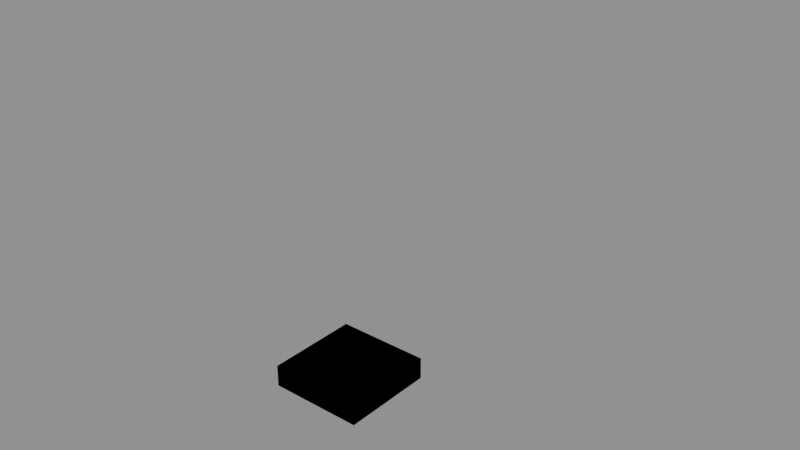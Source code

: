 # Source: disc_faces.blend  (saved by Blender 5.2.44; exported with 4.5.12 LTS)
import bpy
from mathutils import Matrix  # noqa: F401  (used for matrix-valued properties, if any)

bpy.ops.wm.read_factory_settings(use_empty=True)
scene = bpy.context.scene
scene.name = 'Scene'

# ---- images (referenced by path relative to the original .blend; pixels are not part of the script)
import os
ASSET_DIR = os.environ.get("B2B_ASSET_DIR", "")  # directory of the original .blend (textures are referenced by path, not embedded)
HERE = os.path.dirname(os.path.abspath(__file__))  # packed textures are extracted next to this script under _unpacked/

def load_image(name, relpath, width, height, colorspace="sRGB"):
    """Load a texture the original file referenced (path relative to the .blend, or extracted next to this script)."""
    p = next((c for c in (os.path.join(HERE, relpath), os.path.join(ASSET_DIR, relpath)) if relpath and os.path.exists(c)), "")
    if p:
        img = bpy.data.images.load(p, check_existing=True)
        img.name = name
    else:  # same state as the original file: an image datablock whose file is absent (Cycles renders it pink)
        img = bpy.data.images.new(name, width, height)
        img.source = "FILE"
        img.filepath = "//" + (relpath or name)
    img.colorspace_settings.name = colorspace
    return img
img_ozg_disc_stalker_white_co_png = load_image('ozg_disc_stalker_white_co.png', 'ozg_disc_stalker_white_co.png', 1024, 1024, 'sRGB')

# ---- materials (node trees are filled in below, after node groups)
mat_disc = bpy.data.materials.new('disc')
mat_disc.diffuse_color = (0.86, 0.81, 0.7, 1.0)
mat_fire__plastic = bpy.data.materials.new('fire: plastic')
mat_fire__plastic.diffuse_color = (0.8, 0.3, 0.2, 1.0)

# ---- material node trees
mat_disc.use_nodes = True; mat_disc.node_tree.nodes.clear()
_N = mat_disc.node_tree.nodes; _L = mat_disc.node_tree.links
n0 = _N.new('ShaderNodeOutputMaterial'); n0.name = 'Material Output'; n0.location = (400, 0)
n1 = _N.new('ShaderNodeBsdfPrincipled'); n1.name = 'Principled BSDF'; n1.location = (100, 0)
n1.inputs[2].default_value = 0.4
n1.inputs[10].default_value = 0.005
n2 = _N.new('ShaderNodeTexImage'); n2.name = 'picture'; n2.location = (-300, 100)
n2.image = img_ozg_disc_stalker_white_co_png
_L.new(n1.outputs[0], n0.inputs[0])
_L.new(n2.outputs[0], n1.inputs[0])
n0.is_active_output = True
mat_fire__plastic.use_nodes = True; mat_fire__plastic.node_tree.nodes.clear()
_N = mat_fire__plastic.node_tree.nodes; _L = mat_fire__plastic.node_tree.links
n0 = _N.new('ShaderNodeOutputMaterial'); n0.name = 'Material Output'; n0.location = (400, 0)
n1 = _N.new('ShaderNodeBsdfPrincipled'); n1.name = 'Principled BSDF'; n1.location = (100, 0)
n1.inputs[0].default_value = (0.8, 0.3, 0.2, 1.0)
n1.inputs[2].default_value = 0.85
n1.inputs[10].default_value = 0.005
_L.new(n1.outputs[0], n0.inputs[0])
n0.is_active_output = True

# ---- meshes
me_ozg_disc_faces_1 = bpy.data.meshes.new('ozg_disc_faces 1')
me_ozg_disc_faces_1.from_pydata([(0.0, 0.015, 0.0005), (0.003882, 0.01449, 0.0005), (0.003753, 0.01401, 0.0), (0.0, 0.0145, 0.0), (0.0075, 0.01299, 0.0005), (0.00725, 0.01256, 0.0), (0.01061, 0.01061, 0.0005), (0.01025, 0.01025, 0.0), (0.01299, 0.0075, 0.0005), (0.01256, 0.00725, 0.0), (0.01449, 0.003882, 0.0005), (0.01401, 0.003753, 0.0), (0.015, 9.185e-19, 0.0005), (0.0145, 8.879e-19, 0.0), (0.01449, -0.003882, 0.0005), (0.01401, -0.003753, 0.0), (0.01299, -0.0075, 0.0005), (0.01256, -0.00725, 0.0), (0.01061, -0.01061, 0.0005), (0.01025, -0.01025, 0.0), (0.0075, -0.01299, 0.0005), (0.00725, -0.01256, 0.0), (0.003882, -0.01449, 0.0005), (0.003753, -0.01401, 0.0), (1.837e-18, -0.015, 0.0005), (1.776e-18, -0.0145, 0.0), (-0.003882, -0.01449, 0.0005), (-0.003753, -0.01401, 0.0), (-0.0075, -0.01299, 0.0005), (-0.00725, -0.01256, 0.0), (-0.01061, -0.01061, 0.0005), (-0.01025, -0.01025, 0.0), (-0.01299, -0.0075, 0.0005), (-0.01256, -0.00725, 0.0), (-0.01449, -0.003882, 0.0005), (-0.01401, -0.003753, 0.0), (-0.015, -2.755e-18, 0.0005), (-0.0145, -2.664e-18, 0.0), (-0.01449, 0.003882, 0.0005), (-0.01401, 0.003753, 0.0), (-0.01299, 0.0075, 0.0005), (-0.01256, 0.00725, 0.0), (-0.01061, 0.01061, 0.0005), (-0.01025, 0.01025, 0.0), (-0.0075, 0.01299, 0.0005), (-0.00725, 0.01256, 0.0), (-0.003882, 0.01449, 0.0005), (-0.003753, 0.01401, 0.0), (0.0, 0.015, 0.0065), (0.003882, 0.01449, 0.0065), (0.003882, 0.01449, 0.0005), (0.0, 0.015, 0.0005), (0.0075, 0.01299, 0.0065), (0.0075, 0.01299, 0.0005), (0.01061, 0.01061, 0.0065), (0.01061, 0.01061, 0.0005), (0.01299, 0.0075, 0.0065), (0.01299, 0.0075, 0.0005), (0.01449, 0.003882, 0.0065), (0.01449, 0.003882, 0.0005), (0.015, 9.185e-19, 0.0065), (0.015, 9.185e-19, 0.0005), (0.01449, -0.003882, 0.0065), (0.01449, -0.003882, 0.0005), (0.01299, -0.0075, 0.0065), (0.01299, -0.0075, 0.0005), (0.01061, -0.01061, 0.0065), (0.01061, -0.01061, 0.0005), (0.0075, -0.01299, 0.0065), (0.0075, -0.01299, 0.0005), (0.003882, -0.01449, 0.0065), (0.003882, -0.01449, 0.0005), (1.837e-18, -0.015, 0.0065), (1.837e-18, -0.015, 0.0005), (-0.003882, -0.01449, 0.0065), (-0.003882, -0.01449, 0.0005), (-0.0075, -0.01299, 0.0065), (-0.0075, -0.01299, 0.0005), (-0.01061, -0.01061, 0.0065), (-0.01061, -0.01061, 0.0005), (-0.01299, -0.0075, 0.0065), (-0.01299, -0.0075, 0.0005), (-0.01449, -0.003882, 0.0065), (-0.01449, -0.003882, 0.0005), (-0.015, -2.755e-18, 0.0065), (-0.015, -2.755e-18, 0.0005), (-0.01449, 0.003882, 0.0065), (-0.01449, 0.003882, 0.0005), (-0.01299, 0.0075, 0.0065), (-0.01299, 0.0075, 0.0005), (-0.01061, 0.01061, 0.0065), (-0.01061, 0.01061, 0.0005), (-0.0075, 0.01299, 0.0065), (-0.0075, 0.01299, 0.0005), (-0.003882, 0.01449, 0.0065), (-0.003882, 0.01449, 0.0005), (0.0, 0.0145, 0.007), (0.003753, 0.01401, 0.007), (0.003882, 0.01449, 0.0065), (0.0, 0.015, 0.0065), (0.00725, 0.01256, 0.007), (0.0075, 0.01299, 0.0065), (0.01025, 0.01025, 0.007), (0.01061, 0.01061, 0.0065), (0.01256, 0.00725, 0.007), (0.01299, 0.0075, 0.0065), (0.01401, 0.003753, 0.007), (0.01449, 0.003882, 0.0065), (0.0145, 8.879e-19, 0.007), (0.015, 9.185e-19, 0.0065), (0.01401, -0.003753, 0.007), (0.01449, -0.003882, 0.0065), (0.01256, -0.00725, 0.007), (0.01299, -0.0075, 0.0065), (0.01025, -0.01025, 0.007), (0.01061, -0.01061, 0.0065), (0.00725, -0.01256, 0.007), (0.0075, -0.01299, 0.0065), (0.003753, -0.01401, 0.007), (0.003882, -0.01449, 0.0065), (1.776e-18, -0.0145, 0.007), (1.837e-18, -0.015, 0.0065), (-0.003753, -0.01401, 0.007), (-0.003882, -0.01449, 0.0065), (-0.00725, -0.01256, 0.007), (-0.0075, -0.01299, 0.0065), (-0.01025, -0.01025, 0.007), (-0.01061, -0.01061, 0.0065), (-0.01256, -0.00725, 0.007), (-0.01299, -0.0075, 0.0065), (-0.01401, -0.003753, 0.007), (-0.01449, -0.003882, 0.0065), (-0.0145, -2.664e-18, 0.007), (-0.015, -2.755e-18, 0.0065), (-0.01401, 0.003753, 0.007), (-0.01449, 0.003882, 0.0065), (-0.01256, 0.00725, 0.007), (-0.01299, 0.0075, 0.0065), (-0.01025, 0.01025, 0.007), (-0.01061, 0.01061, 0.0065), (-0.00725, 0.01256, 0.007), (-0.0075, 0.01299, 0.0065), (-0.003753, 0.01401, 0.007), (-0.003882, 0.01449, 0.0065), (-0.003753, 0.01401, 0.007), (-0.00725, 0.01256, 0.007), (-0.01025, 0.01025, 0.007), (-0.01256, 0.00725, 0.007), (-0.01401, 0.003753, 0.007), (-0.0145, -2.664e-18, 0.007), (-0.01401, -0.003753, 0.007), (-0.01256, -0.00725, 0.007), (-0.01025, -0.01025, 0.007), (-0.00725, -0.01256, 0.007), (-0.003753, -0.01401, 0.007), (1.776e-18, -0.0145, 0.007), (0.003753, -0.01401, 0.007), (0.00725, -0.01256, 0.007), (0.01025, -0.01025, 0.007), (0.01256, -0.00725, 0.007), (0.01401, -0.003753, 0.007), (0.0145, 8.879e-19, 0.007), (0.01401, 0.003753, 0.007), (0.01256, 0.00725, 0.007), (0.01025, 0.01025, 0.007), (0.00725, 0.01256, 0.007), (0.003753, 0.01401, 0.007), (0.0, 0.0145, 0.007), (-0.003753, 0.01401, 0.007), (-0.00725, 0.01256, 0.007), (-0.01025, 0.01025, 0.007), (-0.01256, 0.00725, 0.007), (-0.01401, 0.003753, 0.007), (-0.0145, -2.664e-18, 0.007), (-0.01401, -0.003753, 0.007), (-0.01256, -0.00725, 0.007), (-0.01025, -0.01025, 0.007), (-0.00725, -0.01256, 0.007), (-0.003753, -0.01401, 0.007), (1.776e-18, -0.0145, 0.007), (0.003753, -0.01401, 0.007), (0.00725, -0.01256, 0.007), (0.01025, -0.01025, 0.007), (0.01256, -0.00725, 0.007), (0.01401, -0.003753, 0.007), (0.0145, 8.879e-19, 0.007), (0.01401, 0.003753, 0.007), (0.01256, 0.00725, 0.007), (0.01025, 0.01025, 0.007), (0.00725, 0.01256, 0.007), (0.003753, 0.01401, 0.007), (0.0, 0.0145, 0.007), (0.0, 0.0145, 0.0), (0.003753, 0.01401, 0.0), (0.00725, 0.01256, 0.0), (0.01025, 0.01025, 0.0), (0.01256, 0.00725, 0.0), (0.01401, 0.003753, 0.0), (0.0145, 8.879e-19, 0.0), (0.01401, -0.003753, 0.0), (0.01256, -0.00725, 0.0), (0.01025, -0.01025, 0.0), (0.00725, -0.01256, 0.0), (0.003753, -0.01401, 0.0), (1.776e-18, -0.0145, 0.0), (-0.003753, -0.01401, 0.0), (-0.00725, -0.01256, 0.0), (-0.01025, -0.01025, 0.0), (-0.01256, -0.00725, 0.0), (-0.01401, -0.003753, 0.0), (-0.0145, -2.664e-18, 0.0), (-0.01401, 0.003753, 0.0), (-0.01256, 0.00725, 0.0), (-0.01025, 0.01025, 0.0), (-0.00725, 0.01256, 0.0), (-0.003753, 0.01401, 0.0)], [], [(0, 2, 3), (1, 5, 2), (6, 5, 4), (8, 7, 6), (10, 9, 8), (12, 11, 10), (12, 15, 13), (14, 17, 15), (18, 17, 16), (20, 19, 18), (22, 21, 20), (24, 23, 22), (24, 27, 25), (26, 29, 27), (30, 29, 28), (32, 31, 30), (34, 33, 32), (36, 35, 34), (36, 39, 37), (38, 41, 39), (42, 41, 40), (44, 43, 42), (46, 45, 44), (0, 47, 46), (49, 51, 48), (52, 50, 49), (54, 53, 52), (56, 55, 54), (58, 57, 56), (60, 59, 58), (62, 61, 60), (64, 63, 62), (66, 65, 64), (68, 67, 66), (70, 69, 68), (72, 71, 70), (74, 73, 72), (76, 75, 74), (78, 77, 76), (80, 79, 78), (82, 81, 80), (84, 83, 82), (86, 85, 84), (88, 87, 86), (90, 89, 88), (92, 91, 90), (94, 93, 92), (48, 95, 94), (97, 99, 96), (100, 98, 97), (102, 101, 100), (102, 105, 103), (104, 107, 105), (108, 107, 106), (110, 109, 108), (112, 111, 110), (114, 113, 112), (114, 117, 115), (116, 119, 117), (120, 119, 118), (122, 121, 120), (124, 123, 122), (126, 125, 124), (126, 129, 127), (128, 131, 129), (132, 131, 130), (134, 133, 132), (136, 135, 134), (138, 137, 136), (138, 141, 139), (140, 143, 141), (96, 143, 142), (145, 146, 157), (169, 170, 181), (207, 211, 215), (0, 1, 2), (1, 4, 5), (6, 7, 5), (8, 9, 7), (10, 11, 9), (12, 13, 11), (12, 14, 15), (14, 16, 17), (18, 19, 17), (20, 21, 19), (22, 23, 21), (24, 25, 23), (24, 26, 27), (26, 28, 29), (30, 31, 29), (32, 33, 31), (34, 35, 33), (36, 37, 35), (36, 38, 39), (38, 40, 41), (42, 43, 41), (44, 45, 43), (46, 47, 45), (0, 3, 47), (49, 50, 51), (52, 53, 50), (54, 55, 53), (56, 57, 55), (58, 59, 57), (60, 61, 59), (62, 63, 61), (64, 65, 63), (66, 67, 65), (68, 69, 67), (70, 71, 69), (72, 73, 71), (74, 75, 73), (76, 77, 75), (78, 79, 77), (80, 81, 79), (82, 83, 81), (84, 85, 83), (86, 87, 85), (88, 89, 87), (90, 91, 89), (92, 93, 91), (94, 95, 93), (48, 51, 95), (97, 98, 99), (100, 101, 98), (102, 103, 101), (102, 104, 105), (104, 106, 107), (108, 109, 107), (110, 111, 109), (112, 113, 111), (114, 115, 113), (114, 116, 117), (116, 118, 119), (120, 121, 119), (122, 123, 121), (124, 125, 123), (126, 127, 125), (126, 128, 129), (128, 130, 131), (132, 133, 131), (134, 135, 133), (136, 137, 135), (138, 139, 137), (138, 140, 141), (140, 142, 143), (96, 99, 143), (167, 144, 145), (146, 147, 149), (147, 148, 149), (166, 167, 145), (165, 166, 164), (166, 145, 164), (146, 149, 151), (149, 150, 151), (163, 164, 162), (164, 145, 162), (146, 151, 152), (146, 152, 153), (161, 162, 160), (162, 145, 160), (146, 153, 155), (153, 154, 155), (159, 160, 145), (146, 155, 156), (158, 159, 145), (146, 156, 157), (157, 158, 145), (191, 168, 169), (170, 171, 173), (171, 172, 173), (190, 191, 169), (189, 190, 188), (190, 169, 188), (170, 173, 175), (173, 174, 175), (187, 188, 186), (188, 169, 186), (170, 175, 176), (170, 176, 177), (185, 186, 184), (186, 169, 184), (170, 177, 179), (177, 178, 179), (183, 184, 169), (170, 179, 180), (182, 183, 169), (170, 180, 181), (181, 182, 169), (215, 192, 195), (192, 193, 195), (193, 194, 195), (195, 196, 197), (197, 198, 195), (198, 199, 195), (199, 200, 201), (201, 202, 203), (203, 204, 207), (204, 205, 207), (205, 206, 207), (207, 208, 209), (209, 210, 207), (210, 211, 207), (211, 212, 213), (213, 214, 215), (199, 201, 203), (211, 213, 215), (215, 195, 199), (199, 203, 215), (203, 207, 215)])
me_ozg_disc_faces_1.polygons.foreach_set('use_smooth', [1, 1, 1, 1, 1, 1, 1, 1, 1, 1, 1, 1, 1, 1, 1, 1, 1, 1, 1, 1, 1, 1, 1, 1, 1, 1, 1, 1, 1, 1, 1, 1, 1, 1, 1, 1, 1, 1, 1, 1, 1, 1, 1, 1, 1, 1, 1, 1, 1, 1, 1, 1, 1, 1, 1, 1, 1, 1, 1, 1, 1, 1, 1, 1, 1, 1, 1, 1, 1, 1, 1, 1, 0, 0, 0, 1, 1, 1, 1, 1, 1, 1, 1, 1, 1, 1, 1, 1, 1, 1, 1, 1, 1, 1, 1, 1, 1, 1, 1, 1, 1, 1, 1, 1, 1, 1, 1, 1, 1, 1, 1, 1, 1, 1, 1, 1, 1, 1, 1, 1, 1, 1, 1, 1, 1, 1, 1, 1, 1, 1, 1, 1, 1, 1, 1, 1, 1, 1, 1, 1, 1, 1, 1, 1, 1, 1, 1, 0, 0, 0, 0, 0, 0, 0, 0, 0, 0, 0, 0, 0, 0, 0, 0, 0, 0, 0, 0, 0, 0, 0, 0, 0, 0, 0, 0, 0, 0, 0, 0, 0, 0, 0, 0, 0, 0, 0, 0, 0, 0, 0, 0, 0, 0, 0, 0, 0, 0, 0, 0, 0, 0, 0, 0, 0, 0, 0, 0, 0, 0, 0])
_uv = me_ozg_disc_faces_1.uv_layers.new(name='UVMap')
_uv.uv.foreach_set('vector', [0.0, 0.08857, 0.04167, 0.08, 0.0, 0.08, 0.04167, 0.08857, 0.08333, 0.08, 0.04167, 0.08, 0.125, 0.08857, 0.08333, 0.08, 0.08333, 0.08857, 0.1667, 0.08857, 0.125, 0.08, 0.125, 0.08857, 0.2083, 0.08857, 0.1667, 0.08, 0.1667, 0.08857, 0.25, 0.08857, 0.2083, 0.08, 0.2083, 0.08857, 0.25, 0.08857, 0.2917, 0.08, 0.25, 0.08, 0.2917, 0.08857, 0.3333, 0.08, 0.2917, 0.08, 0.375, 0.08857, 0.3333, 0.08, 0.3333, 0.08857, 0.4167, 0.08857, 0.375, 0.08, 0.375, 0.08857, 0.4583, 0.08857, 0.4167, 0.08, 0.4167, 0.08857, 0.5, 0.08857, 0.4583, 0.08, 0.4583, 0.08857, 0.5, 0.08857, 0.5417, 0.08, 0.5, 0.08, 0.5417, 0.08857, 0.5833, 0.08, 0.5417, 0.08, 0.625, 0.08857, 0.5833, 0.08, 0.5833, 0.08857, 0.6667, 0.08857, 0.625, 0.08, 0.625, 0.08857, 0.7083, 0.08857, 0.6667, 0.08, 0.6667, 0.08857, 0.75, 0.08857, 0.7083, 0.08, 0.7083, 0.08857, 0.75, 0.08857, 0.7917, 0.08, 0.75, 0.08, 0.7917, 0.08857, 0.8333, 0.08, 0.7917, 0.08, 0.875, 0.08857, 0.8333, 0.08, 0.8333, 0.08857, 0.9167, 0.08857, 0.875, 0.08, 0.875, 0.08857, 0.9583, 0.08857, 0.9167, 0.08, 0.9167, 0.08857, 1.0, 0.08857, 0.9583, 0.08, 0.9583, 0.08857, 0.04167, 0.1914, 0.0, 0.08857, 0.0, 0.1914, 0.08333, 0.1914, 0.04167, 0.08857, 0.04167, 0.1914, 0.125, 0.1914, 0.08333, 0.08857, 0.08333, 0.1914, 0.1667, 0.1914, 0.125, 0.08857, 0.125, 0.1914, 0.2083, 0.1914, 0.1667, 0.08857, 0.1667, 0.1914, 0.25, 0.1914, 0.2083, 0.08857, 0.2083, 0.1914, 0.2917, 0.1914, 0.25, 0.08857, 0.25, 0.1914, 0.3333, 0.1914, 0.2917, 0.08857, 0.2917, 0.1914, 0.375, 0.1914, 0.3333, 0.08857, 0.3333, 0.1914, 0.4167, 0.1914, 0.375, 0.08857, 0.375, 0.1914, 0.4583, 0.1914, 0.4167, 0.08857, 0.4167, 0.1914, 0.5, 0.1914, 0.4583, 0.08857, 0.4583, 0.1914, 0.5417, 0.1914, 0.5, 0.08857, 0.5, 0.1914, 0.5833, 0.1914, 0.5417, 0.08857, 0.5417, 0.1914, 0.625, 0.1914, 0.5833, 0.08857, 0.5833, 0.1914, 0.6667, 0.1914, 0.625, 0.08857, 0.625, 0.1914, 0.7083, 0.1914, 0.6667, 0.08857, 0.6667, 0.1914, 0.75, 0.1914, 0.7083, 0.08857, 0.7083, 0.1914, 0.7917, 0.1914, 0.75, 0.08857, 0.75, 0.1914, 0.8333, 0.1914, 0.7917, 0.08857, 0.7917, 0.1914, 0.875, 0.1914, 0.8333, 0.08857, 0.8333, 0.1914, 0.9167, 0.1914, 0.875, 0.08857, 0.875, 0.1914, 0.9583, 0.1914, 0.9167, 0.08857, 0.9167, 0.1914, 1.0, 0.1914, 0.9583, 0.08857, 0.9583, 0.1914, 0.04167, 0.2, 0.0, 0.1914, 0.0, 0.2, 0.08333, 0.2, 0.04167, 0.1914, 0.04167, 0.2, 0.125, 0.2, 0.08333, 0.1914, 0.08333, 0.2, 0.125, 0.2, 0.1667, 0.1914, 0.125, 0.1914, 0.1667, 0.2, 0.2083, 0.1914, 0.1667, 0.1914, 0.25, 0.2, 0.2083, 0.1914, 0.2083, 0.2, 0.2917, 0.2, 0.25, 0.1914, 0.25, 0.2, 0.3333, 0.2, 0.2917, 0.1914, 0.2917, 0.2, 0.375, 0.2, 0.3333, 0.1914, 0.3333, 0.2, 0.375, 0.2, 0.4167, 0.1914, 0.375, 0.1914, 0.4167, 0.2, 0.4583, 0.1914, 0.4167, 0.1914, 0.5, 0.2, 0.4583, 0.1914, 0.4583, 0.2, 0.5417, 0.2, 0.5, 0.1914, 0.5, 0.2, 0.5833, 0.2, 0.5417, 0.1914, 0.5417, 0.2, 0.625, 0.2, 0.5833, 0.1914, 0.5833, 0.2, 0.625, 0.2, 0.6667, 0.1914, 0.625, 0.1914, 0.6667, 0.2, 0.7083, 0.1914, 0.6667, 0.1914, 0.75, 0.2, 0.7083, 0.1914, 0.7083, 0.2, 0.7917, 0.2, 0.75, 0.1914, 0.75, 0.2, 0.8333, 0.2, 0.7917, 0.1914, 0.7917, 0.2, 0.875, 0.2, 0.8333, 0.1914, 0.8333, 0.2, 0.875, 0.2, 0.9167, 0.1914, 0.875, 0.1914, 0.9167, 0.2, 0.9583, 0.1914, 0.9167, 0.1914, 1.0, 0.2, 0.9583, 0.1914, 0.9583, 0.2, 0.275, 0.8897, 0.1818, 0.8182, 0.725, 0.1103, 0.1275, 0.9622, 0.07676, 0.9232, 0.3725, 0.5378, 0.5768, 0.5768, 0.5133, 0.8134, 0.6866, 0.9867, 0.0, 0.08857, 0.04167, 0.08857, 0.04167, 0.08, 0.04167, 0.08857, 0.08333, 0.08857, 0.08333, 0.08, 0.125, 0.08857, 0.125, 0.08, 0.08333, 0.08, 0.1667, 0.08857, 0.1667, 0.08, 0.125, 0.08, 0.2083, 0.08857, 0.2083, 0.08, 0.1667, 0.08, 0.25, 0.08857, 0.25, 0.08, 0.2083, 0.08, 0.25, 0.08857, 0.2917, 0.08857, 0.2917, 0.08, 0.2917, 0.08857, 0.3333, 0.08857, 0.3333, 0.08, 0.375, 0.08857, 0.375, 0.08, 0.3333, 0.08, 0.4167, 0.08857, 0.4167, 0.08, 0.375, 0.08, 0.4583, 0.08857, 0.4583, 0.08, 0.4167, 0.08, 0.5, 0.08857, 0.5, 0.08, 0.4583, 0.08, 0.5, 0.08857, 0.5417, 0.08857, 0.5417, 0.08, 0.5417, 0.08857, 0.5833, 0.08857, 0.5833, 0.08, 0.625, 0.08857, 0.625, 0.08, 0.5833, 0.08, 0.6667, 0.08857, 0.6667, 0.08, 0.625, 0.08, 0.7083, 0.08857, 0.7083, 0.08, 0.6667, 0.08, 0.75, 0.08857, 0.75, 0.08, 0.7083, 0.08, 0.75, 0.08857, 0.7917, 0.08857, 0.7917, 0.08, 0.7917, 0.08857, 0.8333, 0.08857, 0.8333, 0.08, 0.875, 0.08857, 0.875, 0.08, 0.8333, 0.08, 0.9167, 0.08857, 0.9167, 0.08, 0.875, 0.08, 0.9583, 0.08857, 0.9583, 0.08, 0.9167, 0.08, 1.0, 0.08857, 1.0, 0.08, 0.9583, 0.08, 0.04167, 0.1914, 0.04167, 0.08857, 0.0, 0.08857, 0.08333, 0.1914, 0.08333, 0.08857, 0.04167, 0.08857, 0.125, 0.1914, 0.125, 0.08857, 0.08333, 0.08857, 0.1667, 0.1914, 0.1667, 0.08857, 0.125, 0.08857, 0.2083, 0.1914, 0.2083, 0.08857, 0.1667, 0.08857, 0.25, 0.1914, 0.25, 0.08857, 0.2083, 0.08857, 0.2917, 0.1914, 0.2917, 0.08857, 0.25, 0.08857, 0.3333, 0.1914, 0.3333, 0.08857, 0.2917, 0.08857, 0.375, 0.1914, 0.375, 0.08857, 0.3333, 0.08857, 0.4167, 0.1914, 0.4167, 0.08857, 0.375, 0.08857, 0.4583, 0.1914, 0.4583, 0.08857, 0.4167, 0.08857, 0.5, 0.1914, 0.5, 0.08857, 0.4583, 0.08857, 0.5417, 0.1914, 0.5417, 0.08857, 0.5, 0.08857, 0.5833, 0.1914, 0.5833, 0.08857, 0.5417, 0.08857, 0.625, 0.1914, 0.625, 0.08857, 0.5833, 0.08857, 0.6667, 0.1914, 0.6667, 0.08857, 0.625, 0.08857, 0.7083, 0.1914, 0.7083, 0.08857, 0.6667, 0.08857, 0.75, 0.1914, 0.75, 0.08857, 0.7083, 0.08857, 0.7917, 0.1914, 0.7917, 0.08857, 0.75, 0.08857, 0.8333, 0.1914, 0.8333, 0.08857, 0.7917, 0.08857, 0.875, 0.1914, 0.875, 0.08857, 0.8333, 0.08857, 0.9167, 0.1914, 0.9167, 0.08857, 0.875, 0.08857, 0.9583, 0.1914, 0.9583, 0.08857, 0.9167, 0.08857, 1.0, 0.1914, 1.0, 0.08857, 0.9583, 0.08857, 0.04167, 0.2, 0.04167, 0.1914, 0.0, 0.1914, 0.08333, 0.2, 0.08333, 0.1914, 0.04167, 0.1914, 0.125, 0.2, 0.125, 0.1914, 0.08333, 0.1914, 0.125, 0.2, 0.1667, 0.2, 0.1667, 0.1914, 0.1667, 0.2, 0.2083, 0.2, 0.2083, 0.1914, 0.25, 0.2, 0.25, 0.1914, 0.2083, 0.1914, 0.2917, 0.2, 0.2917, 0.1914, 0.25, 0.1914, 0.3333, 0.2, 0.3333, 0.1914, 0.2917, 0.1914, 0.375, 0.2, 0.375, 0.1914, 0.3333, 0.1914, 0.375, 0.2, 0.4167, 0.2, 0.4167, 0.1914, 0.4167, 0.2, 0.4583, 0.2, 0.4583, 0.1914, 0.5, 0.2, 0.5, 0.1914, 0.4583, 0.1914, 0.5417, 0.2, 0.5417, 0.1914, 0.5, 0.1914, 0.5833, 0.2, 0.5833, 0.1914, 0.5417, 0.1914, 0.625, 0.2, 0.625, 0.1914, 0.5833, 0.1914, 0.625, 0.2, 0.6667, 0.2, 0.6667, 0.1914, 0.6667, 0.2, 0.7083, 0.2, 0.7083, 0.1914, 0.75, 0.2, 0.75, 0.1914, 0.7083, 0.1914, 0.7917, 0.2, 0.7917, 0.1914, 0.75, 0.1914, 0.8333, 0.2, 0.8333, 0.1914, 0.7917, 0.1914, 0.875, 0.2, 0.875, 0.1914, 0.8333, 0.1914, 0.875, 0.2, 0.9167, 0.2, 0.9167, 0.1914, 0.9167, 0.2, 0.9583, 0.2, 0.9583, 0.1914, 1.0, 0.2, 1.0, 0.1914, 0.9583, 0.1914, 0.5, 0.95, 0.3835, 0.9347, 0.275, 0.8897, 0.1818, 0.8182, 0.1103, 0.725, 0.05, 0.5, 0.1103, 0.725, 0.06533, 0.6165, 0.05, 0.5, 0.6165, 0.9347, 0.5, 0.95, 0.275, 0.8897, 0.725, 0.8897, 0.6165, 0.9347, 0.8182, 0.8182, 0.6165, 0.9347, 0.275, 0.8897, 0.8182, 0.8182, 0.1818, 0.8182, 0.05, 0.5, 0.1103, 0.275, 0.05, 0.5, 0.06533, 0.3835, 0.1103, 0.275, 0.8897, 0.725, 0.8182, 0.8182, 0.9347, 0.6165, 0.8182, 0.8182, 0.275, 0.8897, 0.9347, 0.6165, 0.1818, 0.8182, 0.1103, 0.275, 0.1818, 0.1818, 0.1818, 0.8182, 0.1818, 0.1818, 0.275, 0.1103, 0.95, 0.5, 0.9347, 0.6165, 0.9347, 0.3835, 0.9347, 0.6165, 0.275, 0.8897, 0.9347, 0.3835, 0.1818, 0.8182, 0.275, 0.1103, 0.5, 0.05, 0.275, 0.1103, 0.3835, 0.06533, 0.5, 0.05, 0.8897, 0.275, 0.9347, 0.3835, 0.275, 0.8897, 0.1818, 0.8182, 0.5, 0.05, 0.6165, 0.06533, 0.8182, 0.1818, 0.8897, 0.275, 0.275, 0.8897, 0.1818, 0.8182, 0.6165, 0.06533, 0.725, 0.1103, 0.725, 0.1103, 0.8182, 0.1818, 0.275, 0.8897, 0.25, 0.995, 0.1866, 0.9867, 0.1275, 0.9622, 0.07676, 0.9232, 0.03782, 0.8725, 0.005, 0.75, 0.03782, 0.8725, 0.01335, 0.8134, 0.005, 0.75, 0.3134, 0.9867, 0.25, 0.995, 0.1275, 0.9622, 0.3725, 0.9622, 0.3134, 0.9867, 0.4232, 0.9232, 0.3134, 0.9867, 0.1275, 0.9622, 0.4232, 0.9232, 0.07676, 0.9232, 0.005, 0.75, 0.03782, 0.6275, 0.005, 0.75, 0.01335, 0.6866, 0.03782, 0.6275, 0.4622, 0.8725, 0.4232, 0.9232, 0.4867, 0.8134, 0.4232, 0.9232, 0.1275, 0.9622, 0.4867, 0.8134, 0.07676, 0.9232, 0.03782, 0.6275, 0.07676, 0.5768, 0.07676, 0.9232, 0.07676, 0.5768, 0.1275, 0.5378, 0.495, 0.75, 0.4867, 0.8134, 0.4867, 0.6866, 0.4867, 0.8134, 0.1275, 0.9622, 0.4867, 0.6866, 0.07676, 0.9232, 0.1275, 0.5378, 0.25, 0.505, 0.1275, 0.5378, 0.1866, 0.5133, 0.25, 0.505, 0.4622, 0.6275, 0.4867, 0.6866, 0.1275, 0.9622, 0.07676, 0.9232, 0.25, 0.505, 0.3134, 0.5133, 0.4232, 0.5768, 0.4622, 0.6275, 0.1275, 0.9622, 0.07676, 0.9232, 0.3134, 0.5133, 0.3725, 0.5378, 0.3725, 0.5378, 0.4232, 0.5768, 0.1275, 0.9622, 0.6866, 0.9867, 0.75, 0.995, 0.9232, 0.9232, 0.75, 0.995, 0.8134, 0.9867, 0.9232, 0.9232, 0.8134, 0.9867, 0.8725, 0.9622, 0.9232, 0.9232, 0.9232, 0.9232, 0.9622, 0.8725, 0.9867, 0.8134, 0.9867, 0.8134, 0.995, 0.75, 0.9232, 0.9232, 0.995, 0.75, 0.9867, 0.6866, 0.9232, 0.9232, 0.9867, 0.6866, 0.9622, 0.6275, 0.9232, 0.5768, 0.9232, 0.5768, 0.8725, 0.5378, 0.8134, 0.5133, 0.8134, 0.5133, 0.75, 0.505, 0.5768, 0.5768, 0.75, 0.505, 0.6866, 0.5133, 0.5768, 0.5768, 0.6866, 0.5133, 0.6275, 0.5378, 0.5768, 0.5768, 0.5768, 0.5768, 0.5378, 0.6275, 0.5133, 0.6866, 0.5133, 0.6866, 0.505, 0.75, 0.5768, 0.5768, 0.505, 0.75, 0.5133, 0.8134, 0.5768, 0.5768, 0.5133, 0.8134, 0.5378, 0.8725, 0.5768, 0.9232, 0.5768, 0.9232, 0.6275, 0.9622, 0.6866, 0.9867, 0.9867, 0.6866, 0.9232, 0.5768, 0.8134, 0.5133, 0.5133, 0.8134, 0.5768, 0.9232, 0.6866, 0.9867, 0.6866, 0.9867, 0.9232, 0.9232, 0.9867, 0.6866, 0.9867, 0.6866, 0.8134, 0.5133, 0.6866, 0.9867, 0.8134, 0.5133, 0.5768, 0.5768, 0.6866, 0.9867])
me_ozg_disc_faces_1.materials.append(mat_disc)
me_ozg_disc_faces_1.update()
me_ozg_disc_faces_geometry = bpy.data.meshes.new('ozg_disc_faces geometry')
me_ozg_disc_faces_geometry.from_pydata([(-0.015, -0.015, 0.007), (0.015, -0.015, 0.007), (0.015, 0.015, 0.007), (-0.015, 0.015, 0.007), (-0.015, 0.015, 0.0), (0.015, 0.015, 0.0), (0.015, -0.015, 0.0), (-0.015, -0.015, 0.0)], [], [(1, 3, 0), (5, 7, 4), (2, 4, 3), (6, 0, 7), (5, 1, 6), (3, 7, 0), (1, 2, 3), (5, 6, 7), (2, 5, 4), (6, 1, 0), (5, 2, 1), (3, 4, 7)])
me_ozg_disc_faces_geometry.update()
me_ozg_disc_faces_view = bpy.data.meshes.new('ozg_disc_faces view')
me_ozg_disc_faces_view.from_pydata([(-0.015, -0.015, 0.007), (0.015, -0.015, 0.007), (0.015, 0.015, 0.007), (-0.015, 0.015, 0.007), (-0.015, 0.015, 0.0), (0.015, 0.015, 0.0), (0.015, -0.015, 0.0), (-0.015, -0.015, 0.0)], [], [(1, 3, 0), (5, 7, 4), (2, 4, 3), (6, 0, 7), (5, 1, 6), (3, 7, 0), (1, 2, 3), (5, 6, 7), (2, 5, 4), (6, 1, 0), (5, 2, 1), (3, 4, 7)])
me_ozg_disc_faces_view.update()
me_ozg_disc_faces_fire = bpy.data.meshes.new('ozg_disc_faces fire')
me_ozg_disc_faces_fire.from_pydata([(-0.015, -0.015, 0.007), (0.015, -0.015, 0.007), (0.015, 0.015, 0.007), (-0.015, 0.015, 0.007), (-0.015, 0.015, 0.0), (0.015, 0.015, 0.0), (0.015, -0.015, 0.0), (-0.015, -0.015, 0.0)], [], [(1, 3, 0), (5, 7, 4), (2, 4, 3), (6, 0, 7), (5, 1, 6), (3, 7, 0), (1, 2, 3), (5, 6, 7), (2, 5, 4), (6, 1, 0), (5, 2, 1), (3, 4, 7)])
me_ozg_disc_faces_fire.materials.append(mat_fire__plastic)
me_ozg_disc_faces_fire.update()
me_ozg_disc_faces_memory = bpy.data.meshes.new('ozg_disc_faces memory')
me_ozg_disc_faces_memory.from_pydata([(-0.017, -0.017, -0.001), (0.017, 0.017, 0.008), (0.0, 0.06, 0.09), (0.0, 0.0, 0.0035), (0.02, 0.0, 0.0)], [], [])
me_ozg_disc_faces_memory.update()

# ---- objects
ob_ozg_disc_faces_1 = bpy.data.objects.new('ozg_disc_faces 1', me_ozg_disc_faces_1)
ob_ozg_disc_faces_geometry = bpy.data.objects.new('ozg_disc_faces geometry', me_ozg_disc_faces_geometry)
ob_ozg_disc_faces_view = bpy.data.objects.new('ozg_disc_faces view', me_ozg_disc_faces_view)
ob_ozg_disc_faces_fire = bpy.data.objects.new('ozg_disc_faces fire', me_ozg_disc_faces_fire)
ob_ozg_disc_faces_memory = bpy.data.objects.new('ozg_disc_faces memory', me_ozg_disc_faces_memory)

# ---- transforms, parenting, visibility, modifiers, constraints
ob_ozg_disc_faces_1.location = (0.0, 0.0, 0.0)
_vg = ob_ozg_disc_faces_1.vertex_groups.new(name='camo')
ob_ozg_disc_faces_geometry.location = (0.0, 0.0, 0.0)
_vg = ob_ozg_disc_faces_geometry.vertex_groups.new(name='Component01')
ob_ozg_disc_faces_view.location = (0.0, 0.0, 0.0)
_vg = ob_ozg_disc_faces_view.vertex_groups.new(name='Component01')
ob_ozg_disc_faces_fire.location = (0.0, 0.0, 0.0)
_vg = ob_ozg_disc_faces_fire.vertex_groups.new(name='Component01')
ob_ozg_disc_faces_memory.location = (0.0, 0.0, 0.0)
_vg = ob_ozg_disc_faces_memory.vertex_groups.new(name='boundingbox_min')
_vg = ob_ozg_disc_faces_memory.vertex_groups.new(name='boundingbox_max')
_vg = ob_ozg_disc_faces_memory.vertex_groups.new(name='invView')
_vg = ob_ozg_disc_faces_memory.vertex_groups.new(name='ce_center')
_vg = ob_ozg_disc_faces_memory.vertex_groups.new(name='ce_radius')

# ---- collection membership
scene.collection.objects.link(ob_ozg_disc_faces_1)
scene.collection.objects.link(ob_ozg_disc_faces_geometry)
scene.collection.objects.link(ob_ozg_disc_faces_view)
scene.collection.objects.link(ob_ozg_disc_faces_fire)
scene.collection.objects.link(ob_ozg_disc_faces_memory)

# ---- scene / render settings (as saved in the file)
scene.frame_start = 1; scene.frame_end = 250; scene.frame_set(1)
scene.render.engine = 'BLENDER_EEVEE_NEXT'
scene.render.bake_bias = 0.0
scene.render.bake_samples = 0
scene.render.compositor_device = 'GPU'
scene.eevee.use_volume_custom_range = False
scene.eevee.fast_gi_thickness_near = 0.1
scene.eevee.fast_gi_thickness_far = 0.0
scene.eevee.ray_tracing_options.screen_trace_thickness = 0.1
bpy.context.view_layer.update()

# ---- added for rendering (the .blend has no active camera and no usable light): camera, sun + grey world if the file has none
cam_auto = bpy.data.cameras.new('AutoCamera')
cam_auto.lens = 50.0
cam_auto.sensor_width = 36.0
cam_auto.clip_end = 1000.0
ob_auto_camera = bpy.data.objects.new('AutoCamera', cam_auto)
scene.collection.objects.link(ob_auto_camera)
ob_auto_camera.location = (0.186545, -0.200554, 0.192536)
ob_auto_camera.rotation_euler = (1.09748, -7.21219e-08, 0.694738)
scene.camera = ob_auto_camera
light_auto_sun = bpy.data.lights.new('AutoSun', 'SUN')
light_auto_sun.energy = 3.0
light_auto_sun.angle = 0.0523599
ob_auto_sun = bpy.data.objects.new('AutoSun', light_auto_sun)
scene.collection.objects.link(ob_auto_sun)
ob_auto_sun.rotation_euler = (0.872665, 0.174533, 0.523599)
if scene.world is None:
    world_auto = bpy.data.worlds.new('AutoWorld')
    world_auto.color = (0.3, 0.3, 0.3)
    scene.world = world_auto
bpy.context.view_layer.update()
